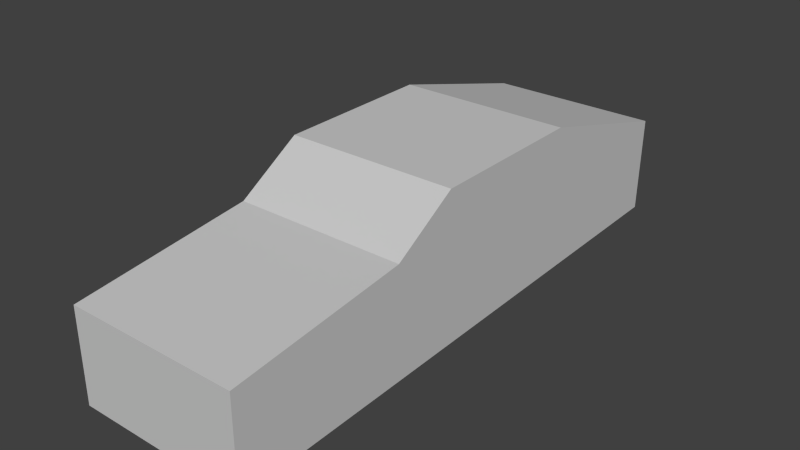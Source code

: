 # Source: SimpleCarCollider.blend  (saved by Blender 2.76.0; exported with 4.5.12 LTS)
import bpy
from mathutils import Matrix  # noqa: F401  (used for matrix-valued properties, if any)

bpy.ops.wm.read_factory_settings(use_empty=True)
scene = bpy.context.scene
scene.name = 'Scene'

# ---- collections
col_collection_1 = bpy.data.collections.new('Collection 1'); scene.collection.children.link(col_collection_1)

# ---- materials (node trees are filled in below, after node groups)
mat_cop_car = bpy.data.materials.new('cop_car')
mat_cop_car.alpha_threshold = 0.0
mat_cop_car.use_transparent_shadow = False
mat_cop_car.diffuse_color = (0.6, 0.6, 0.6, 1.0)
mat_cop_car.specular_color = (0.9, 0.9, 0.9)
mat_cop_car.roughness = 0.5
mat_cop_car.specular_intensity = 1.0

# ---- material node trees

# ---- world
world_world = bpy.data.worlds.new('World'); scene.world = world_world
world_world.color = (0.05088, 0.05088, 0.05088)
world_world.use_sun_shadow = False
world_world.sun_shadow_jitter_overblur = 0.0
world_world.cycles.sampling_method = 'MANUAL'
world_world.cycles.sample_map_resolution = 256

# ---- meshes
me_copcar_002 = bpy.data.meshes.new('CopCar.002')
me_copcar_002.from_pydata([(-1.019, 0.985, 4.037), (-1.019, 0.1114, -2.573), (-1.019, 1.237, 1.967), (-1.019, 1.225, -2.573), (-1.019, 1.738, -0.6636), (-1.019, 1.713, 1.211), (-1.019, -0.1114, 4.037), (1.017, -0.1114, 4.037), (1.017, 0.985, 4.037), (1.017, 1.713, 1.211), (1.017, 1.237, 1.967), (1.017, 1.738, -0.6636), (1.017, 1.225, -2.573), (1.017, 0.1114, -2.536)], [], [(13, 1, 3, 12), (3, 1, 2), (2, 1, 6), (3, 2, 4), (0, 2, 6), (2, 5, 4), (2, 9, 5), (10, 9, 2), (10, 2, 8), (2, 0, 8), (0, 6, 8), (7, 8, 6), (8, 7, 10), (7, 13, 10), (13, 12, 10), (10, 12, 9), (11, 9, 12), (11, 12, 4), (3, 4, 12), (11, 4, 9), (4, 5, 9), (7, 6, 13), (13, 6, 1)])
_uv = me_copcar_002.uv_layers.new(name='UVMap')
_uv.uv.foreach_set('vector', [0.0, 0.0, 0.0, 0.0, 0.0, 0.0, 0.0, 0.0, 0.0, 0.0, 0.0, 0.0, 0.0, 0.0, 0.0, 0.0, 0.0, 0.0, 0.0, 0.0, 0.0, 0.0, 0.0, 0.0, 0.0, 0.0, 0.0, 0.0, 0.0, 0.0, 0.0, 0.0, 0.0, 0.0, 0.0, 0.0, 0.0, 0.0, 0.0, 0.0, 0.0, 0.0, 0.0, 0.0, 0.0, 0.0, 0.0, 0.0, 0.0, 0.0, 0.0, 0.0, 0.0, 0.0, 0.0, 0.0, 0.0, 0.0, 0.0, 0.0, 0.0, 0.0, 0.0, 0.0, 0.0, 0.0, 0.0, 0.0, 0.0, 0.0, 0.0, 0.0, 0.0, 0.0, 0.0, 0.0, 0.0, 0.0, 0.0, 0.0, 0.0, 0.0, 0.0, 0.0, 0.0, 0.0, 0.0, 0.0, 0.0, 0.0, 0.0, 0.0, 0.0, 0.0, 0.0, 0.0, 0.0, 0.0, 0.0, 0.0, 0.0, 0.0, 0.0, 0.0, 0.0, 0.0, 0.0, 0.0, 0.0, 0.0, 0.0, 0.0, 0.0, 0.0, 0.0, 0.0, 0.0, 0.0, 0.0, 0.0, 0.0, 0.0, 0.0, 0.0, 0.0, 0.0, 0.0, 0.0, 0.0, 0.0, 0.0, 0.0, 0.0, 0.0, 0.0, 0.0, 0.0, 0.0, 0.0, 0.0])
me_copcar_002.materials.append(mat_cop_car)
me_copcar_002.use_remesh_preserve_volume = False
me_copcar_002.use_remesh_preserve_attributes = False
me_copcar_002.use_mirror_vertex_groups = False
me_copcar_002.update()
me_copcar_002.normals_split_custom_set([tuple(v) for v in zip(*[iter([0.008983, -0.01642, -0.9998, 0.008983, -0.01642, -0.9998, 0.008983, -0.01642, -0.9998, 0.008983, -0.01642, -0.9998, -1.0, -2.829e-06, 6.897e-09, -1.0, -2.829e-06, 6.897e-09, -1.0, -2.829e-06, 6.897e-09, -1.0, -6.77e-07, -4.755e-07, -1.0, -6.77e-07, -4.755e-07, -1.0, -6.77e-07, -4.755e-07, -1.0, -2.071e-07, 0.0, -1.0, -2.071e-07, 0.0, -1.0, -2.071e-07, 0.0, -1.0, 0.0, 0.0, -1.0, 0.0, 0.0, -1.0, 0.0, 0.0, -1.0, 0.0, 0.0, -1.0, 0.0, 0.0, -1.0, 0.0, 0.0, 0.0, 0.8466, 0.5323, 0.0, 0.8466, 0.5323, 0.0, 0.8466, 0.5323, 0.0, 0.8466, 0.5323, 0.0, 0.8466, 0.5323, 0.0, 0.8466, 0.5323, 0.0, 0.9927, 0.1209, 0.0, 0.9927, 0.1209, 0.0, 0.9927, 0.1209, 0.0, 0.9927, 0.1209, 0.0, 0.9927, 0.1209, 0.0, 0.9927, 0.1209, 0.0, 0.0, 1.0, 0.0, 0.0, 1.0, 0.0, 0.0, 1.0, 0.0, 0.0, 1.0, 0.0, 0.0, 1.0, 0.0, 0.0, 1.0, 1.0, 0.0, 0.0, 1.0, 0.0, 0.0, 1.0, 0.0, 0.0, 1.0, -2.27e-07, -1.722e-07, 1.0, -2.27e-07, -1.722e-07, 1.0, -2.27e-07, -1.722e-07, 1.0, -9.428e-07, 2.483e-09, 1.0, -9.428e-07, 2.483e-09, 1.0, -9.428e-07, 2.483e-09, 1.0, -4.4e-07, 0.0, 1.0, -4.4e-07, 0.0, 1.0, -4.4e-07, 0.0, 1.0, 0.0, 0.0, 1.0, 0.0, 0.0, 1.0, 0.0, 0.0, 0.0, 0.9659, -0.2591, 0.0, 0.9659, -0.2591, 0.0, 0.9659, -0.2591, 0.0, 0.9659, -0.2591, 0.0, 0.9659, -0.2591, 0.0, 0.9659, -0.2591, 0.0, 0.9999, 0.01324, 0.0, 0.9999, 0.01324, 0.0, 0.9999, 0.01324, 0.0, 0.9999, 0.01324, 0.0, 0.9999, 0.01324, 0.0, 0.9999, 0.01324, 0.0, -0.9994, -0.03388, 0.0, -0.9994, -0.03388, 0.0, -0.9994, -0.03388, 0.0006053, -0.9994, -0.03369, 0.0006053, -0.9994, -0.03369, 0.0006053, -0.9994, -0.03369])] * 3)])

# ---- objects
ob_simple_car_collider = bpy.data.objects.new('Simple Car Collider', me_copcar_002)

# ---- transforms, parenting, visibility, modifiers, constraints
ob_simple_car_collider.location = (0.0, 0.0, 0.0)
ob_simple_car_collider.rotation_euler = (1.571, -0.0, 0.0)
ob_simple_car_collider.lineart.crease_threshold = 0.0

# ---- collection membership
col_collection_1.objects.link(ob_simple_car_collider)

# ---- scene / render settings (as saved in the file)
scene.frame_start = 1; scene.frame_end = 250; scene.frame_set(1)
scene.render.engine = 'BLENDER_EEVEE_NEXT'
scene.render.resolution_percentage = 50
scene.render.dither_intensity = 0.0
scene.cycles.use_denoising = False
scene.cycles.samples = 10
scene.cycles.sampling_pattern = 'TABULATED_SOBOL'
scene.cycles.light_sampling_threshold = 0.0
scene.cycles.use_adaptive_sampling = False
scene.cycles.use_light_tree = False
scene.cycles.blur_glossy = 0.0
scene.cycles.pixel_filter_type = 'GAUSSIAN'
scene.cycles.sample_clamp_indirect = 0.0
scene.view_settings.view_transform = 'Standard'
bpy.context.view_layer.update()

# ---- added for rendering (the .blend has no active camera and no usable light): camera, sun
cam_auto = bpy.data.cameras.new('AutoCamera')
cam_auto.lens = 50.0
cam_auto.sensor_width = 36.0
cam_auto.clip_end = 1000.0
ob_auto_camera = bpy.data.objects.new('AutoCamera', cam_auto)
scene.collection.objects.link(ob_auto_camera)
ob_auto_camera.location = (6.62264, -8.68008, 6.11171)
ob_auto_camera.rotation_euler = (1.09748, -7.21219e-08, 0.694738)
scene.camera = ob_auto_camera
light_auto_sun = bpy.data.lights.new('AutoSun', 'SUN')
light_auto_sun.energy = 3.0
light_auto_sun.angle = 0.0523599
ob_auto_sun = bpy.data.objects.new('AutoSun', light_auto_sun)
scene.collection.objects.link(ob_auto_sun)
ob_auto_sun.rotation_euler = (0.872665, 0.174533, 0.523599)
bpy.context.view_layer.update()
